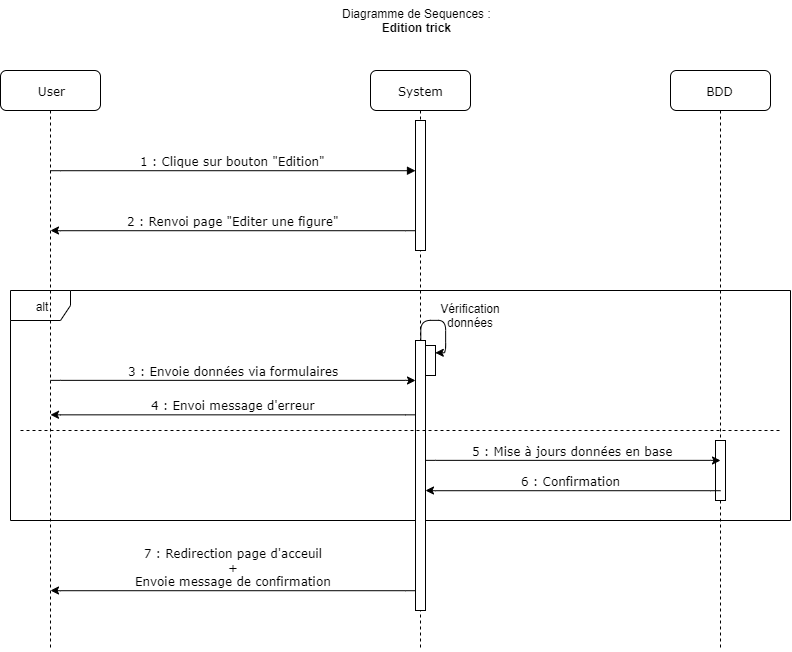

The diagram above was exported from draw.io. Its source (the exported page's mxGraphModel, read from the mxfile embedded in the PNG):
<mxGraphModel dx="739" dy="546" grid="1" gridSize="10" guides="1" tooltips="1" connect="1" arrows="1" fold="1" page="1" pageScale="1" pageWidth="1100" pageHeight="850" background="#ffffff" math="0" shadow="0">
  <root>
    <mxCell id="0" />
    <mxCell id="1" parent="0" />
    <mxCell id="iVb1Nu-RLqh_Ps4pL5e1-4" value="alt" style="shape=umlFrame;whiteSpace=wrap;html=1;" parent="1" vertex="1">
      <mxGeometry x="110" y="300" width="780" height="230" as="geometry" />
    </mxCell>
    <mxCell id="7baba1c4bc27f4b0-2" value="System" style="shape=umlLifeline;perimeter=lifelinePerimeter;whiteSpace=wrap;html=1;container=1;collapsible=0;recursiveResize=0;outlineConnect=0;rounded=1;shadow=0;comic=0;labelBackgroundColor=none;strokeWidth=1;fontFamily=Verdana;fontSize=12;align=center;" parent="1" vertex="1">
      <mxGeometry x="470" y="80" width="100" height="580" as="geometry" />
    </mxCell>
    <mxCell id="7baba1c4bc27f4b0-10" value="" style="html=1;points=[];perimeter=orthogonalPerimeter;rounded=0;shadow=0;comic=0;labelBackgroundColor=none;strokeWidth=1;fontFamily=Verdana;fontSize=12;align=center;" parent="7baba1c4bc27f4b0-2" vertex="1">
      <mxGeometry x="45" y="50" width="10" height="130" as="geometry" />
    </mxCell>
    <mxCell id="iVb1Nu-RLqh_Ps4pL5e1-6" value="" style="html=1;points=[];perimeter=orthogonalPerimeter;rounded=0;shadow=0;comic=0;labelBackgroundColor=none;strokeWidth=1;fontFamily=Verdana;fontSize=12;align=center;" parent="7baba1c4bc27f4b0-2" vertex="1">
      <mxGeometry x="45" y="270" width="10" height="270" as="geometry" />
    </mxCell>
    <mxCell id="7baba1c4bc27f4b0-3" value="BDD" style="shape=umlLifeline;perimeter=lifelinePerimeter;whiteSpace=wrap;html=1;container=1;collapsible=0;recursiveResize=0;outlineConnect=0;rounded=1;shadow=0;comic=0;labelBackgroundColor=none;strokeWidth=1;fontFamily=Verdana;fontSize=12;align=center;" parent="1" vertex="1">
      <mxGeometry x="770" y="80" width="100" height="580" as="geometry" />
    </mxCell>
    <mxCell id="7baba1c4bc27f4b0-13" value="" style="html=1;points=[];perimeter=orthogonalPerimeter;rounded=0;shadow=0;comic=0;labelBackgroundColor=none;strokeWidth=1;fontFamily=Verdana;fontSize=12;align=center;" parent="7baba1c4bc27f4b0-3" vertex="1">
      <mxGeometry x="45" y="370" width="10" height="60" as="geometry" />
    </mxCell>
    <mxCell id="7baba1c4bc27f4b0-8" value="User" style="shape=umlLifeline;perimeter=lifelinePerimeter;whiteSpace=wrap;html=1;container=1;collapsible=0;recursiveResize=0;outlineConnect=0;rounded=1;shadow=0;comic=0;labelBackgroundColor=none;strokeWidth=1;fontFamily=Verdana;fontSize=12;align=center;" parent="1" vertex="1">
      <mxGeometry x="100" y="80" width="100" height="580" as="geometry" />
    </mxCell>
    <mxCell id="7baba1c4bc27f4b0-20" value="1 : Clique sur bouton &quot;Edition&quot;" style="html=1;verticalAlign=bottom;endArrow=block;labelBackgroundColor=none;fontFamily=Verdana;fontSize=12;edgeStyle=elbowEdgeStyle;elbow=vertical;" parent="1" target="7baba1c4bc27f4b0-10" edge="1">
      <mxGeometry relative="1" as="geometry">
        <mxPoint x="150" y="180" as="sourcePoint" />
        <mxPoint x="280" y="180" as="targetPoint" />
      </mxGeometry>
    </mxCell>
    <mxCell id="iVb1Nu-RLqh_Ps4pL5e1-3" value="2 : Renvoi page &quot;Editer une figure&quot;" style="html=1;verticalAlign=bottom;endArrow=none;labelBackgroundColor=none;fontFamily=Verdana;fontSize=12;edgeStyle=elbowEdgeStyle;elbow=vertical;startArrow=classic;startFill=1;endFill=0;" parent="1" edge="1">
      <mxGeometry relative="1" as="geometry">
        <mxPoint x="150" y="240" as="sourcePoint" />
        <mxPoint x="515" y="240" as="targetPoint" />
      </mxGeometry>
    </mxCell>
    <mxCell id="iVb1Nu-RLqh_Ps4pL5e1-5" value="3 : Envoie données via formulaires" style="html=1;verticalAlign=bottom;endArrow=classic;labelBackgroundColor=none;fontFamily=Verdana;fontSize=12;edgeStyle=elbowEdgeStyle;elbow=vertical;startArrow=none;startFill=0;endFill=1;" parent="1" edge="1">
      <mxGeometry relative="1" as="geometry">
        <mxPoint x="150" y="390" as="sourcePoint" />
        <mxPoint x="515" y="390" as="targetPoint" />
      </mxGeometry>
    </mxCell>
    <mxCell id="iVb1Nu-RLqh_Ps4pL5e1-7" value="" style="html=1;points=[];perimeter=orthogonalPerimeter;rounded=0;shadow=0;comic=0;labelBackgroundColor=none;strokeWidth=1;fontFamily=Verdana;fontSize=12;align=center;strokeColor=#000000;" parent="1" vertex="1">
      <mxGeometry x="525" y="355" width="10" height="30" as="geometry" />
    </mxCell>
    <mxCell id="iVb1Nu-RLqh_Ps4pL5e1-8" style="edgeStyle=orthogonalEdgeStyle;rounded=1;orthogonalLoop=1;jettySize=auto;html=1;entryX=1.009;entryY=0.249;entryDx=0;entryDy=0;entryPerimeter=0;startArrow=none;startFill=0;endArrow=classic;endFill=1;" parent="1" source="iVb1Nu-RLqh_Ps4pL5e1-6" target="iVb1Nu-RLqh_Ps4pL5e1-7" edge="1">
      <mxGeometry relative="1" as="geometry">
        <Array as="points">
          <mxPoint x="520" y="330" />
          <mxPoint x="545" y="330" />
          <mxPoint x="545" y="362" />
        </Array>
      </mxGeometry>
    </mxCell>
    <mxCell id="iVb1Nu-RLqh_Ps4pL5e1-9" value="Vérification données" style="text;html=1;strokeColor=none;fillColor=none;align=center;verticalAlign=middle;whiteSpace=wrap;rounded=0;" parent="1" vertex="1">
      <mxGeometry x="560" y="320" width="20" height="10" as="geometry" />
    </mxCell>
    <mxCell id="iVb1Nu-RLqh_Ps4pL5e1-10" value="4 : Envoi message d'erreur" style="html=1;verticalAlign=bottom;endArrow=none;labelBackgroundColor=none;fontFamily=Verdana;fontSize=12;edgeStyle=elbowEdgeStyle;elbow=vertical;startArrow=classic;startFill=1;endFill=0;" parent="1" edge="1">
      <mxGeometry relative="1" as="geometry">
        <mxPoint x="150" y="424.29" as="sourcePoint" />
        <mxPoint x="515" y="424.29" as="targetPoint" />
      </mxGeometry>
    </mxCell>
    <mxCell id="iVb1Nu-RLqh_Ps4pL5e1-11" value="5 : Mise à jours données en base" style="html=1;verticalAlign=bottom;endArrow=classic;labelBackgroundColor=none;fontFamily=Verdana;fontSize=12;edgeStyle=elbowEdgeStyle;elbow=vertical;startArrow=none;startFill=0;endFill=1;" parent="1" edge="1">
      <mxGeometry relative="1" as="geometry">
        <mxPoint x="525" y="470" as="sourcePoint" />
        <mxPoint x="820" y="470" as="targetPoint" />
      </mxGeometry>
    </mxCell>
    <mxCell id="iVb1Nu-RLqh_Ps4pL5e1-12" value="7 : Redirection page d'acceuil&lt;br&gt;+&lt;br&gt;Envoie message de confirmation" style="html=1;verticalAlign=bottom;endArrow=none;labelBackgroundColor=none;fontFamily=Verdana;fontSize=12;edgeStyle=elbowEdgeStyle;elbow=vertical;startArrow=classic;startFill=1;endFill=0;" parent="1" edge="1">
      <mxGeometry relative="1" as="geometry">
        <mxPoint x="150" y="600" as="sourcePoint" />
        <mxPoint x="515" y="600" as="targetPoint" />
      </mxGeometry>
    </mxCell>
    <mxCell id="iVb1Nu-RLqh_Ps4pL5e1-13" value="Diagramme de Sequences :&lt;br&gt;&lt;div style=&quot;text-align: center&quot;&gt;&lt;span&gt;&lt;b&gt;Edition trick&lt;/b&gt;&lt;/span&gt;&lt;/div&gt;" style="text;html=1;" parent="1" vertex="1">
      <mxGeometry x="440" y="10" width="180" height="40" as="geometry" />
    </mxCell>
    <mxCell id="QLPmzF5PGxLpTpT7qjKu-1" value="6 : Confirmation&amp;nbsp;" style="html=1;verticalAlign=bottom;endArrow=none;labelBackgroundColor=none;fontFamily=Verdana;fontSize=12;edgeStyle=elbowEdgeStyle;elbow=vertical;startArrow=classic;startFill=1;endFill=0;" parent="1" edge="1">
      <mxGeometry relative="1" as="geometry">
        <mxPoint x="525" y="500" as="sourcePoint" />
        <mxPoint x="820" y="500" as="targetPoint" />
      </mxGeometry>
    </mxCell>
    <mxCell id="TmpM4SsQwVeD8OzxPbME-1" value="" style="endArrow=none;dashed=1;html=1;" parent="1" edge="1">
      <mxGeometry width="50" height="50" relative="1" as="geometry">
        <mxPoint x="120" y="440" as="sourcePoint" />
        <mxPoint x="880" y="440" as="targetPoint" />
      </mxGeometry>
    </mxCell>
  </root>
</mxGraphModel>